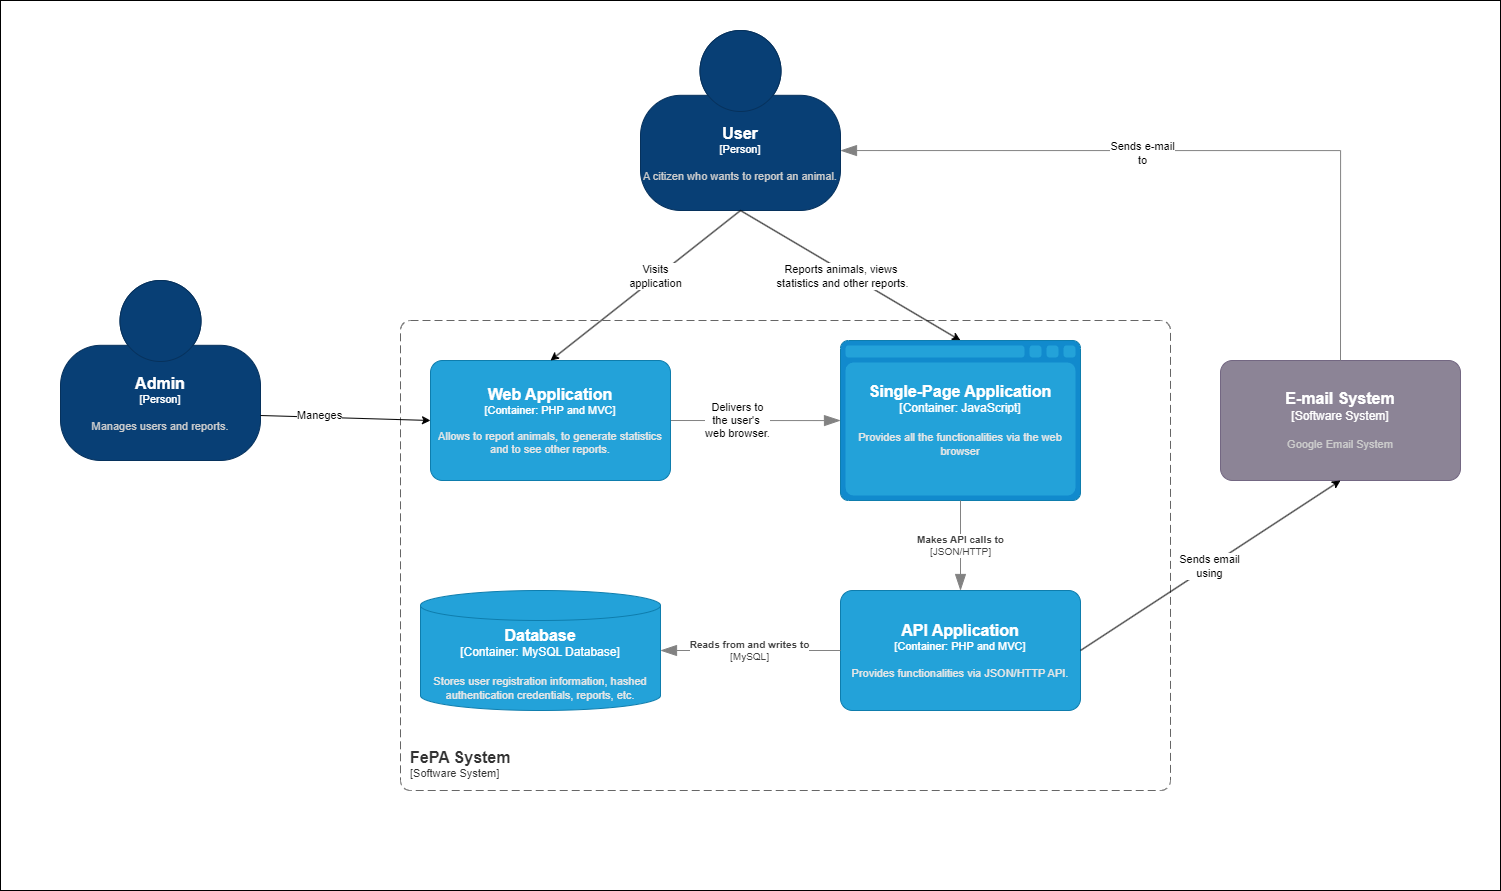

The diagram above was exported from draw.io. Its source (the exported page's mxGraphModel, read from the mxfile embedded in the PNG):
<mxGraphModel dx="2759" dy="1027" grid="1" gridSize="10" guides="1" tooltips="1" connect="1" arrows="1" fold="1" page="1" pageScale="1" pageWidth="850" pageHeight="1100" math="0" shadow="0">
  <root>
    <mxCell id="0" />
    <mxCell id="1" parent="0" />
    <mxCell id="-0BUbJgkpZWHy03WOKK9-42" value="" style="rounded=0;whiteSpace=wrap;html=1;" vertex="1" parent="1">
      <mxGeometry x="-390" y="30" width="1500" height="890" as="geometry" />
    </mxCell>
    <object placeholders="1" c4Name="User" c4Type="Person" c4Description="A citizen who wants to report an animal." label="&lt;font style=&quot;font-size: 16px&quot;&gt;&lt;b&gt;%c4Name%&lt;/b&gt;&lt;/font&gt;&lt;div&gt;[%c4Type%]&lt;/div&gt;&lt;br&gt;&lt;div&gt;&lt;font style=&quot;font-size: 11px&quot;&gt;&lt;font color=&quot;#cccccc&quot;&gt;%c4Description%&lt;/font&gt;&lt;/div&gt;" id="-0BUbJgkpZWHy03WOKK9-2">
      <mxCell style="html=1;fontSize=11;dashed=0;whiteSpace=wrap;fillColor=#083F75;strokeColor=#06315C;fontColor=#ffffff;shape=mxgraph.c4.person2;align=center;metaEdit=1;points=[[0.5,0,0],[1,0.5,0],[1,0.75,0],[0.75,1,0],[0.5,1,0],[0.25,1,0],[0,0.75,0],[0,0.5,0]];resizable=0;" vertex="1" parent="1">
        <mxGeometry x="250" y="60" width="200" height="180" as="geometry" />
      </mxCell>
    </object>
    <object placeholders="1" c4Name="E-mail System" c4Type="Software System" c4Description="Google Email System" label="&lt;font style=&quot;font-size: 16px&quot;&gt;&lt;b&gt;%c4Name%&lt;/b&gt;&lt;/font&gt;&lt;div&gt;[%c4Type%]&lt;/div&gt;&lt;br&gt;&lt;div&gt;&lt;font style=&quot;font-size: 11px&quot;&gt;&lt;font color=&quot;#cccccc&quot;&gt;%c4Description%&lt;/font&gt;&lt;/div&gt;" id="-0BUbJgkpZWHy03WOKK9-5">
      <mxCell style="rounded=1;whiteSpace=wrap;html=1;labelBackgroundColor=none;fillColor=#8C8496;fontColor=#ffffff;align=center;arcSize=10;strokeColor=#736782;metaEdit=1;resizable=0;points=[[0.25,0,0],[0.5,0,0],[0.75,0,0],[1,0.25,0],[1,0.5,0],[1,0.75,0],[0.75,1,0],[0.5,1,0],[0.25,1,0],[0,0.75,0],[0,0.5,0],[0,0.25,0]];" vertex="1" parent="1">
        <mxGeometry x="830" y="390" width="240" height="120" as="geometry" />
      </mxCell>
    </object>
    <object placeholders="1" c4Type="Relationship" id="-0BUbJgkpZWHy03WOKK9-8">
      <mxCell style="endArrow=blockThin;html=1;fontSize=10;fontColor=#404040;strokeWidth=1;endFill=1;strokeColor=#828282;elbow=vertical;metaEdit=1;endSize=14;startSize=14;jumpStyle=arc;jumpSize=16;rounded=0;edgeStyle=orthogonalEdgeStyle;exitX=0.5;exitY=0;exitDx=0;exitDy=0;exitPerimeter=0;entryX=1;entryY=0.667;entryDx=0;entryDy=0;entryPerimeter=0;" edge="1" parent="1" source="-0BUbJgkpZWHy03WOKK9-5" target="-0BUbJgkpZWHy03WOKK9-2">
        <mxGeometry width="240" relative="1" as="geometry">
          <mxPoint x="310" y="300" as="sourcePoint" />
          <mxPoint x="550" y="300" as="targetPoint" />
        </mxGeometry>
      </mxCell>
    </object>
    <mxCell id="-0BUbJgkpZWHy03WOKK9-9" value="Sends e-mail&lt;div&gt;to&lt;/div&gt;" style="edgeLabel;html=1;align=center;verticalAlign=middle;resizable=0;points=[];" vertex="1" connectable="0" parent="-0BUbJgkpZWHy03WOKK9-8">
      <mxGeometry x="0.1504" y="2" relative="1" as="geometry">
        <mxPoint as="offset" />
      </mxGeometry>
    </mxCell>
    <object placeholders="1" c4Name="FePA System" c4Type="SystemScopeBoundary" c4Application="Software System" label="&lt;font style=&quot;font-size: 16px&quot;&gt;&lt;b&gt;&lt;div style=&quot;text-align: left&quot;&gt;%c4Name%&lt;/div&gt;&lt;/b&gt;&lt;/font&gt;&lt;div style=&quot;text-align: left&quot;&gt;[%c4Application%]&lt;/div&gt;" id="-0BUbJgkpZWHy03WOKK9-10">
      <mxCell style="rounded=1;fontSize=11;whiteSpace=wrap;html=1;dashed=1;arcSize=20;fillColor=none;strokeColor=#666666;fontColor=#333333;labelBackgroundColor=none;align=left;verticalAlign=bottom;labelBorderColor=none;spacingTop=0;spacing=10;dashPattern=8 4;metaEdit=1;rotatable=0;perimeter=rectanglePerimeter;noLabel=0;labelPadding=0;allowArrows=0;connectable=0;expand=0;recursiveResize=0;editable=1;pointerEvents=0;absoluteArcSize=1;points=[[0.25,0,0],[0.5,0,0],[0.75,0,0],[1,0.25,0],[1,0.5,0],[1,0.75,0],[0.75,1,0],[0.5,1,0],[0.25,1,0],[0,0.75,0],[0,0.5,0],[0,0.25,0]];" vertex="1" parent="1">
        <mxGeometry x="10" y="350" width="770" height="470" as="geometry" />
      </mxCell>
    </object>
    <object placeholders="1" c4Name="Database" c4Type="Container" c4Technology="MySQL Database" c4Description="Stores user registration information, hashed authentication credentials, reports, etc." label="&lt;font style=&quot;font-size: 16px&quot;&gt;&lt;b&gt;%c4Name%&lt;/b&gt;&lt;/font&gt;&lt;div&gt;[%c4Type%:&amp;nbsp;%c4Technology%]&lt;/div&gt;&lt;br&gt;&lt;div&gt;&lt;font style=&quot;font-size: 11px&quot;&gt;&lt;font color=&quot;#E6E6E6&quot;&gt;%c4Description%&lt;/font&gt;&lt;/div&gt;" id="-0BUbJgkpZWHy03WOKK9-11">
      <mxCell style="shape=cylinder3;size=15;whiteSpace=wrap;html=1;boundedLbl=1;rounded=0;labelBackgroundColor=none;fillColor=#23A2D9;fontSize=12;fontColor=#ffffff;align=center;strokeColor=#0E7DAD;metaEdit=1;points=[[0.5,0,0],[1,0.25,0],[1,0.5,0],[1,0.75,0],[0.5,1,0],[0,0.75,0],[0,0.5,0],[0,0.25,0]];resizable=0;" vertex="1" parent="1">
        <mxGeometry x="30" y="620" width="240" height="120" as="geometry" />
      </mxCell>
    </object>
    <mxCell id="-0BUbJgkpZWHy03WOKK9-14" value="" style="endArrow=classic;html=1;rounded=0;exitX=0.5;exitY=1;exitDx=0;exitDy=0;exitPerimeter=0;entryX=0.5;entryY=0;entryDx=0;entryDy=0;entryPerimeter=0;" edge="1" parent="1" source="-0BUbJgkpZWHy03WOKK9-2" target="-0BUbJgkpZWHy03WOKK9-17">
      <mxGeometry width="50" height="50" relative="1" as="geometry">
        <mxPoint x="160" y="420" as="sourcePoint" />
        <mxPoint x="150" y="390" as="targetPoint" />
      </mxGeometry>
    </mxCell>
    <mxCell id="-0BUbJgkpZWHy03WOKK9-15" value="Reports animals, views&amp;nbsp;&lt;div&gt;statistics and other reports.&lt;/div&gt;" style="edgeLabel;html=1;align=center;verticalAlign=middle;resizable=0;points=[];" vertex="1" connectable="0" parent="-0BUbJgkpZWHy03WOKK9-14">
      <mxGeometry x="-0.0661" y="-5" relative="1" as="geometry">
        <mxPoint as="offset" />
      </mxGeometry>
    </mxCell>
    <object placeholders="1" c4Name="Admin" c4Type="Person" c4Description="Manages users and reports." label="&lt;font style=&quot;font-size: 16px&quot;&gt;&lt;b&gt;%c4Name%&lt;/b&gt;&lt;/font&gt;&lt;div&gt;[%c4Type%]&lt;/div&gt;&lt;br&gt;&lt;div&gt;&lt;font style=&quot;font-size: 11px&quot;&gt;&lt;font color=&quot;#cccccc&quot;&gt;%c4Description%&lt;/font&gt;&lt;/div&gt;" id="-0BUbJgkpZWHy03WOKK9-16">
      <mxCell style="html=1;fontSize=11;dashed=0;whiteSpace=wrap;fillColor=#083F75;strokeColor=#06315C;fontColor=#ffffff;shape=mxgraph.c4.person2;align=center;metaEdit=1;points=[[0.5,0,0],[1,0.5,0],[1,0.75,0],[0.75,1,0],[0.5,1,0],[0.25,1,0],[0,0.75,0],[0,0.5,0]];resizable=0;" vertex="1" parent="1">
        <mxGeometry x="-330" y="310" width="200" height="180" as="geometry" />
      </mxCell>
    </object>
    <object placeholders="1" c4Name="Single-Page Application" c4Type="Container" c4Technology="JavaScript" c4Description="Provides all the functionalities via the web browser" label="&lt;font style=&quot;font-size: 16px&quot;&gt;&lt;b&gt;%c4Name%&lt;/b&gt;&lt;/font&gt;&lt;div&gt;[%c4Type%:&amp;nbsp;%c4Technology%]&lt;/div&gt;&lt;br&gt;&lt;div&gt;&lt;font style=&quot;font-size: 11px&quot;&gt;&lt;font color=&quot;#E6E6E6&quot;&gt;%c4Description%&lt;/font&gt;&lt;/div&gt;" id="-0BUbJgkpZWHy03WOKK9-17">
      <mxCell style="shape=mxgraph.c4.webBrowserContainer2;whiteSpace=wrap;html=1;boundedLbl=1;rounded=0;labelBackgroundColor=none;strokeColor=#118ACD;fillColor=#23A2D9;strokeColor=#118ACD;strokeColor2=#0E7DAD;fontSize=12;fontColor=#ffffff;align=center;metaEdit=1;points=[[0.5,0,0],[1,0.25,0],[1,0.5,0],[1,0.75,0],[0.5,1,0],[0,0.75,0],[0,0.5,0],[0,0.25,0]];resizable=0;" vertex="1" parent="1">
        <mxGeometry x="450" y="370" width="240" height="160" as="geometry" />
      </mxCell>
    </object>
    <object placeholders="1" c4Type="Relationship" id="-0BUbJgkpZWHy03WOKK9-18">
      <mxCell style="endArrow=blockThin;html=1;fontSize=10;fontColor=#404040;strokeWidth=1;endFill=1;strokeColor=#828282;elbow=vertical;metaEdit=1;endSize=14;startSize=14;jumpStyle=arc;jumpSize=16;rounded=0;edgeStyle=orthogonalEdgeStyle;exitX=1;exitY=0.5;exitDx=0;exitDy=0;exitPerimeter=0;entryX=0;entryY=0.5;entryDx=0;entryDy=0;entryPerimeter=0;" edge="1" parent="1" target="-0BUbJgkpZWHy03WOKK9-17">
        <mxGeometry width="240" relative="1" as="geometry">
          <mxPoint x="270" y="450" as="sourcePoint" />
          <mxPoint x="540" y="490" as="targetPoint" />
        </mxGeometry>
      </mxCell>
    </object>
    <mxCell id="-0BUbJgkpZWHy03WOKK9-19" value="Delivers to&lt;div&gt;the user's&amp;nbsp;&lt;/div&gt;&lt;div&gt;web browser.&lt;/div&gt;" style="edgeLabel;html=1;align=center;verticalAlign=middle;resizable=0;points=[];" vertex="1" connectable="0" parent="-0BUbJgkpZWHy03WOKK9-18">
      <mxGeometry x="-0.162" y="1" relative="1" as="geometry">
        <mxPoint as="offset" />
      </mxGeometry>
    </mxCell>
    <object placeholders="1" c4Name="Web Application" c4Type="Container" c4Technology="PHP and MVC" c4Description="Allows to report animals, to generate statistics and to see other reports." label="&lt;font style=&quot;font-size: 16px&quot;&gt;&lt;b&gt;%c4Name%&lt;/b&gt;&lt;/font&gt;&lt;div&gt;[%c4Type%: %c4Technology%]&lt;/div&gt;&lt;br&gt;&lt;div&gt;&lt;font style=&quot;font-size: 11px&quot;&gt;&lt;font color=&quot;#E6E6E6&quot;&gt;%c4Description%&lt;/font&gt;&lt;/div&gt;" id="-0BUbJgkpZWHy03WOKK9-21">
      <mxCell style="rounded=1;whiteSpace=wrap;html=1;fontSize=11;labelBackgroundColor=none;fillColor=#23A2D9;fontColor=#ffffff;align=center;arcSize=10;strokeColor=#0E7DAD;metaEdit=1;resizable=0;points=[[0.25,0,0],[0.5,0,0],[0.75,0,0],[1,0.25,0],[1,0.5,0],[1,0.75,0],[0.75,1,0],[0.5,1,0],[0.25,1,0],[0,0.75,0],[0,0.5,0],[0,0.25,0]];" vertex="1" parent="1">
        <mxGeometry x="40" y="390" width="240" height="120" as="geometry" />
      </mxCell>
    </object>
    <object placeholders="1" c4Name="API Application" c4Type="Container" c4Technology="PHP and MVC" c4Description="Provides functionalities via JSON/HTTP API." label="&lt;font style=&quot;font-size: 16px&quot;&gt;&lt;b&gt;%c4Name%&lt;/b&gt;&lt;/font&gt;&lt;div&gt;[%c4Type%: %c4Technology%]&lt;/div&gt;&lt;br&gt;&lt;div&gt;&lt;font style=&quot;font-size: 11px&quot;&gt;&lt;font color=&quot;#E6E6E6&quot;&gt;%c4Description%&lt;/font&gt;&lt;/div&gt;" id="-0BUbJgkpZWHy03WOKK9-22">
      <mxCell style="rounded=1;whiteSpace=wrap;html=1;fontSize=11;labelBackgroundColor=none;fillColor=#23A2D9;fontColor=#ffffff;align=center;arcSize=10;strokeColor=#0E7DAD;metaEdit=1;resizable=0;points=[[0.25,0,0],[0.5,0,0],[0.75,0,0],[1,0.25,0],[1,0.5,0],[1,0.75,0],[0.75,1,0],[0.5,1,0],[0.25,1,0],[0,0.75,0],[0,0.5,0],[0,0.25,0]];" vertex="1" parent="1">
        <mxGeometry x="450" y="620" width="240" height="120" as="geometry" />
      </mxCell>
    </object>
    <mxCell id="-0BUbJgkpZWHy03WOKK9-24" value="" style="endArrow=classic;html=1;rounded=0;exitX=1;exitY=0.5;exitDx=0;exitDy=0;exitPerimeter=0;entryX=0.5;entryY=1;entryDx=0;entryDy=0;entryPerimeter=0;" edge="1" parent="1" source="-0BUbJgkpZWHy03WOKK9-22" target="-0BUbJgkpZWHy03WOKK9-5">
      <mxGeometry width="50" height="50" relative="1" as="geometry">
        <mxPoint x="420" y="540" as="sourcePoint" />
        <mxPoint x="470" y="490" as="targetPoint" />
      </mxGeometry>
    </mxCell>
    <mxCell id="-0BUbJgkpZWHy03WOKK9-25" value="Sends email&lt;div&gt;using&lt;/div&gt;" style="edgeLabel;html=1;align=center;verticalAlign=middle;resizable=0;points=[];" vertex="1" connectable="0" parent="-0BUbJgkpZWHy03WOKK9-24">
      <mxGeometry y="2" relative="1" as="geometry">
        <mxPoint y="1" as="offset" />
      </mxGeometry>
    </mxCell>
    <object placeholders="1" c4Type="Relationship" c4Technology="MySQL" c4Description="Reads from and writes to" label="&lt;div style=&quot;text-align: left&quot;&gt;&lt;div style=&quot;text-align: center&quot;&gt;&lt;b&gt;%c4Description%&lt;/b&gt;&lt;/div&gt;&lt;div style=&quot;text-align: center&quot;&gt;[%c4Technology%]&lt;/div&gt;&lt;/div&gt;" id="-0BUbJgkpZWHy03WOKK9-30">
      <mxCell style="endArrow=blockThin;html=1;fontSize=10;fontColor=#404040;strokeWidth=1;endFill=1;strokeColor=#828282;elbow=vertical;metaEdit=1;endSize=14;startSize=14;jumpStyle=arc;jumpSize=16;rounded=0;edgeStyle=orthogonalEdgeStyle;exitX=0;exitY=0.5;exitDx=0;exitDy=0;exitPerimeter=0;entryX=1;entryY=0.5;entryDx=0;entryDy=0;entryPerimeter=0;" edge="1" parent="1" source="-0BUbJgkpZWHy03WOKK9-22" target="-0BUbJgkpZWHy03WOKK9-11">
        <mxGeometry width="240" relative="1" as="geometry">
          <mxPoint x="330" y="520" as="sourcePoint" />
          <mxPoint x="380" y="580" as="targetPoint" />
        </mxGeometry>
      </mxCell>
    </object>
    <object placeholders="1" c4Type="Relationship" c4Technology="JSON/HTTP" c4Description="Makes API calls to" label="&lt;div style=&quot;text-align: left&quot;&gt;&lt;div style=&quot;text-align: center&quot;&gt;&lt;b&gt;%c4Description%&lt;/b&gt;&lt;/div&gt;&lt;div style=&quot;text-align: center&quot;&gt;[%c4Technology%]&lt;/div&gt;&lt;/div&gt;" id="-0BUbJgkpZWHy03WOKK9-31">
      <mxCell style="endArrow=blockThin;html=1;fontSize=10;fontColor=#404040;strokeWidth=1;endFill=1;strokeColor=#828282;elbow=vertical;metaEdit=1;endSize=14;startSize=14;jumpStyle=arc;jumpSize=16;rounded=0;edgeStyle=orthogonalEdgeStyle;entryX=0.5;entryY=0;entryDx=0;entryDy=0;entryPerimeter=0;exitX=0.5;exitY=1;exitDx=0;exitDy=0;exitPerimeter=0;" edge="1" parent="1" source="-0BUbJgkpZWHy03WOKK9-17" target="-0BUbJgkpZWHy03WOKK9-22">
        <mxGeometry width="240" relative="1" as="geometry">
          <mxPoint x="330" y="520" as="sourcePoint" />
          <mxPoint x="570" y="520" as="targetPoint" />
        </mxGeometry>
      </mxCell>
    </object>
    <mxCell id="-0BUbJgkpZWHy03WOKK9-34" value="" style="endArrow=classic;html=1;rounded=0;exitX=1;exitY=0.75;exitDx=0;exitDy=0;exitPerimeter=0;entryX=0;entryY=0.5;entryDx=0;entryDy=0;entryPerimeter=0;" edge="1" parent="1" source="-0BUbJgkpZWHy03WOKK9-16" target="-0BUbJgkpZWHy03WOKK9-21">
      <mxGeometry width="50" height="50" relative="1" as="geometry">
        <mxPoint x="110" y="510" as="sourcePoint" />
        <mxPoint x="160" y="460" as="targetPoint" />
      </mxGeometry>
    </mxCell>
    <mxCell id="-0BUbJgkpZWHy03WOKK9-35" value="Maneges" style="edgeLabel;html=1;align=center;verticalAlign=middle;resizable=0;points=[];" vertex="1" connectable="0" parent="-0BUbJgkpZWHy03WOKK9-34">
      <mxGeometry x="-0.3146" y="3" relative="1" as="geometry">
        <mxPoint as="offset" />
      </mxGeometry>
    </mxCell>
    <mxCell id="-0BUbJgkpZWHy03WOKK9-36" value="" style="endArrow=classic;html=1;rounded=0;exitX=0.5;exitY=1;exitDx=0;exitDy=0;exitPerimeter=0;entryX=0.5;entryY=0;entryDx=0;entryDy=0;entryPerimeter=0;" edge="1" parent="1" source="-0BUbJgkpZWHy03WOKK9-2" target="-0BUbJgkpZWHy03WOKK9-21">
      <mxGeometry width="50" height="50" relative="1" as="geometry">
        <mxPoint x="260" y="420" as="sourcePoint" />
        <mxPoint x="310" y="370" as="targetPoint" />
      </mxGeometry>
    </mxCell>
    <mxCell id="-0BUbJgkpZWHy03WOKK9-37" value="Visits&lt;div&gt;application&lt;/div&gt;" style="edgeLabel;html=1;align=center;verticalAlign=middle;resizable=0;points=[];" vertex="1" connectable="0" parent="-0BUbJgkpZWHy03WOKK9-36">
      <mxGeometry x="-0.1086" y="-2" relative="1" as="geometry">
        <mxPoint as="offset" />
      </mxGeometry>
    </mxCell>
  </root>
</mxGraphModel>